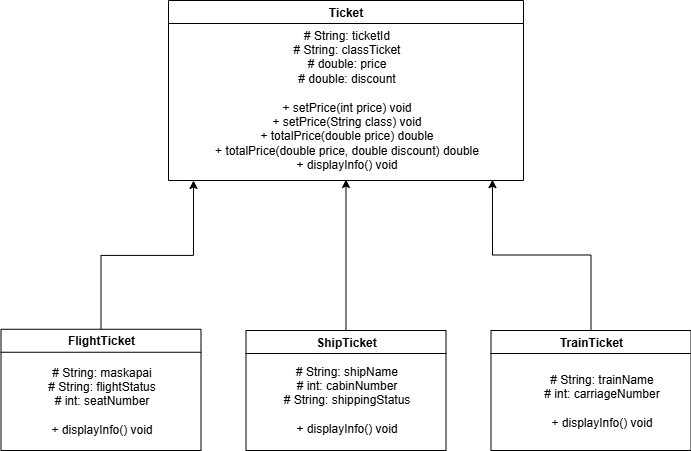

The diagram above was exported from draw.io. Its source (the exported page's mxGraphModel, read from the mxfile embedded in the PNG):
<mxGraphModel dx="1281" dy="623" grid="1" gridSize="10" guides="1" tooltips="1" connect="1" arrows="1" fold="1" page="1" pageScale="1" pageWidth="850" pageHeight="1100" math="0" shadow="0">
  <root>
    <mxCell id="0" />
    <mxCell id="1" parent="0" />
    <mxCell id="2" style="edgeStyle=orthogonalEdgeStyle;rounded=0;orthogonalLoop=1;jettySize=auto;html=1;exitX=0.5;exitY=0;exitDx=0;exitDy=0;" edge="1" source="3" parent="1">
      <mxGeometry relative="1" as="geometry">
        <mxPoint x="220" y="190" as="targetPoint" />
      </mxGeometry>
    </mxCell>
    <mxCell id="3" value="FlightTicket" style="swimlane;whiteSpace=wrap;html=1;" vertex="1" parent="1">
      <mxGeometry x="27.5" y="338.75" width="200" height="121.25" as="geometry" />
    </mxCell>
    <mxCell id="4" value="# String: maskapai&lt;div&gt;# String: flightStatus&lt;/div&gt;&lt;div&gt;# int: seatNumber&lt;/div&gt;&lt;div&gt;&lt;br&gt;&lt;/div&gt;&lt;div&gt;+ displayInfo() void&lt;/div&gt;" style="text;html=1;align=center;verticalAlign=middle;resizable=0;points=[];autosize=1;strokeColor=none;fillColor=none;" vertex="1" parent="3">
      <mxGeometry x="35" y="26.25" width="130" height="90" as="geometry" />
    </mxCell>
    <mxCell id="5" value="Ticket" style="swimlane;whiteSpace=wrap;html=1;" vertex="1" parent="1">
      <mxGeometry x="195" y="10" width="355" height="180" as="geometry" />
    </mxCell>
    <mxCell id="6" value="# String: ticketId&lt;div&gt;# String: classTicket&lt;br&gt;&lt;div&gt;# double: price&lt;/div&gt;&lt;/div&gt;&lt;div&gt;# double: discount&lt;/div&gt;&lt;div&gt;&lt;br&gt;&lt;/div&gt;&lt;div&gt;&lt;div&gt;+ setPrice(int price) void&lt;/div&gt;&lt;div&gt;+ setPrice(String class) void&lt;/div&gt;&lt;/div&gt;&lt;div&gt;+ totalPrice(double price) double&lt;/div&gt;&lt;div&gt;+ totalPrice(double price, double discount) double&lt;/div&gt;&lt;div&gt;+ displayInfo() void&lt;/div&gt;" style="text;html=1;align=center;verticalAlign=middle;resizable=0;points=[];autosize=1;strokeColor=none;fillColor=none;" vertex="1" parent="5">
      <mxGeometry x="32.5" y="19" width="290" height="160" as="geometry" />
    </mxCell>
    <mxCell id="7" style="edgeStyle=orthogonalEdgeStyle;rounded=0;orthogonalLoop=1;jettySize=auto;html=1;exitX=0.5;exitY=0;exitDx=0;exitDy=0;" edge="1" source="8" target="6" parent="1">
      <mxGeometry relative="1" as="geometry" />
    </mxCell>
    <mxCell id="8" value="ShipTicket" style="swimlane;whiteSpace=wrap;html=1;" vertex="1" parent="1">
      <mxGeometry x="272.5" y="340" width="200" height="120" as="geometry" />
    </mxCell>
    <mxCell id="9" value="# String: shipName&lt;div&gt;# int: cabinNumber&lt;/div&gt;&lt;div&gt;# String: shippingStatus&lt;/div&gt;&lt;div&gt;&lt;br&gt;&lt;/div&gt;&lt;div&gt;+ displayInfo() void&lt;/div&gt;" style="text;html=1;align=center;verticalAlign=middle;resizable=0;points=[];autosize=1;strokeColor=none;fillColor=none;" vertex="1" parent="8">
      <mxGeometry x="25" y="23.75" width="150" height="90" as="geometry" />
    </mxCell>
    <mxCell id="10" value="TrainTicket" style="swimlane;whiteSpace=wrap;html=1;" vertex="1" parent="1">
      <mxGeometry x="517.5" y="340" width="200" height="120" as="geometry" />
    </mxCell>
    <mxCell id="11" value="# String: trainName&lt;div&gt;# int: carriageNumber&lt;/div&gt;&lt;div&gt;&lt;br&gt;&lt;/div&gt;&lt;div&gt;+ displayInfo() void&lt;/div&gt;" style="text;html=1;align=center;verticalAlign=middle;resizable=0;points=[];autosize=1;strokeColor=none;fillColor=none;" vertex="1" parent="10">
      <mxGeometry x="40" y="35" width="140" height="70" as="geometry" />
    </mxCell>
    <mxCell id="12" style="edgeStyle=orthogonalEdgeStyle;rounded=0;orthogonalLoop=1;jettySize=auto;html=1;exitX=0.5;exitY=0;exitDx=0;exitDy=0;entryX=1.005;entryY=1.001;entryDx=0;entryDy=0;entryPerimeter=0;" edge="1" source="10" target="6" parent="1">
      <mxGeometry relative="1" as="geometry" />
    </mxCell>
  </root>
</mxGraphModel>